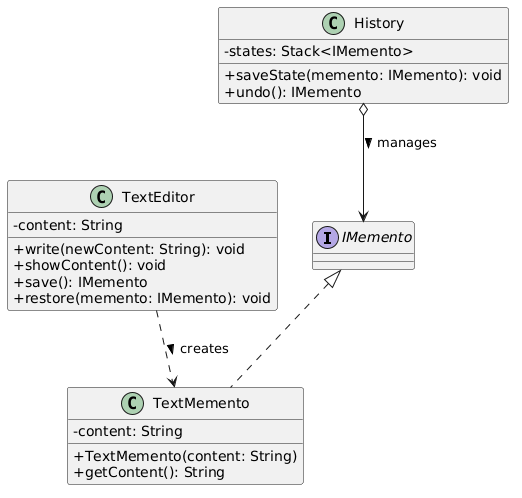

The diagram above was rendered by PlantUML. Its source (embedded in the PNG):
@startuml
skinparam classAttributeIconSize 0

interface IMemento {
}

class TextMemento {
    - content: String
    + TextMemento(content: String)
    + getContent(): String
}

class TextEditor {
    - content: String
    + write(newContent: String): void
    + showContent(): void
    + save(): IMemento
    + restore(memento: IMemento): void
}

class History {
    - states: Stack<IMemento>
    + saveState(memento: IMemento): void
    + undo(): IMemento
}

IMemento <|.. TextMemento
TextEditor ..> TextMemento : creates >
History o--> IMemento : manages >
@enduml